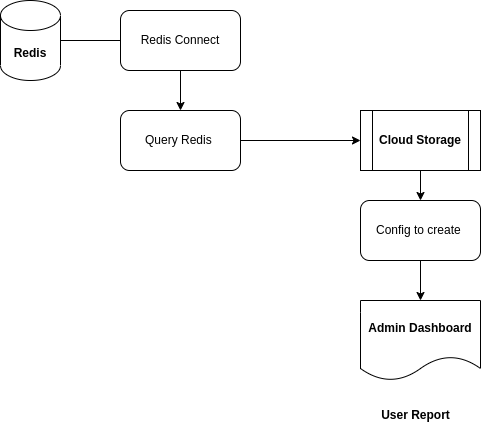

The diagram above was exported from draw.io. Its source (the exported page's mxGraphModel, read from the mxfile embedded in the PNG):
<mxGraphModel dx="1042" dy="534" grid="1" gridSize="10" guides="1" tooltips="1" connect="1" arrows="1" fold="1" page="1" pageScale="1" pageWidth="827" pageHeight="1169" math="0" shadow="0">
  <root>
    <mxCell id="0" />
    <mxCell id="1" parent="0" />
    <mxCell id="HT2yj9rlTq01kXkRqdht-9" value="" style="edgeStyle=orthogonalEdgeStyle;rounded=0;orthogonalLoop=1;jettySize=auto;html=1;" edge="1" parent="1" source="A8wNo1QhAjMz7x_rbbis-3" target="HT2yj9rlTq01kXkRqdht-3">
      <mxGeometry relative="1" as="geometry" />
    </mxCell>
    <mxCell id="A8wNo1QhAjMz7x_rbbis-3" value="Cloud Storage" style="shape=process;whiteSpace=wrap;html=1;backgroundOutline=1;fontStyle=1" parent="1" vertex="1">
      <mxGeometry x="500" y="190" width="120" height="60" as="geometry" />
    </mxCell>
    <mxCell id="HT2yj9rlTq01kXkRqdht-1" style="edgeStyle=orthogonalEdgeStyle;rounded=0;orthogonalLoop=1;jettySize=auto;html=1;exitX=0.5;exitY=1;exitDx=0;exitDy=0;" edge="1" parent="1" target="HT2yj9rlTq01kXkRqdht-2">
      <mxGeometry relative="1" as="geometry">
        <mxPoint x="324" y="200" as="targetPoint" />
        <mxPoint x="324" y="150" as="sourcePoint" />
      </mxGeometry>
    </mxCell>
    <mxCell id="A8wNo1QhAjMz7x_rbbis-10" style="edgeStyle=orthogonalEdgeStyle;rounded=0;orthogonalLoop=1;jettySize=auto;html=1;entryX=0;entryY=0.5;entryDx=0;entryDy=0;fontStyle=1" parent="1" source="A8wNo1QhAjMz7x_rbbis-5" edge="1">
      <mxGeometry relative="1" as="geometry">
        <mxPoint x="274" y="120" as="targetPoint" />
      </mxGeometry>
    </mxCell>
    <mxCell id="A8wNo1QhAjMz7x_rbbis-5" value="&lt;b&gt;Redis&lt;/b&gt;" style="shape=cylinder3;whiteSpace=wrap;html=1;boundedLbl=1;backgroundOutline=1;size=15;" parent="1" vertex="1">
      <mxGeometry x="140" y="80" width="60" height="80" as="geometry" />
    </mxCell>
    <mxCell id="A8wNo1QhAjMz7x_rbbis-9" value="Admin Dashboard" style="shape=document;whiteSpace=wrap;html=1;boundedLbl=1;fontStyle=1" parent="1" vertex="1">
      <mxGeometry x="500" y="380" width="120" height="80" as="geometry" />
    </mxCell>
    <mxCell id="A8wNo1QhAjMz7x_rbbis-12" value="&lt;b&gt;User Report&lt;/b&gt;" style="text;html=1;align=center;verticalAlign=middle;resizable=0;points=[];autosize=1;strokeColor=none;fillColor=none;" parent="1" vertex="1">
      <mxGeometry x="510" y="480" width="90" height="30" as="geometry" />
    </mxCell>
    <mxCell id="HT2yj9rlTq01kXkRqdht-5" style="edgeStyle=orthogonalEdgeStyle;rounded=0;orthogonalLoop=1;jettySize=auto;html=1;" edge="1" parent="1" source="HT2yj9rlTq01kXkRqdht-2">
      <mxGeometry relative="1" as="geometry">
        <mxPoint x="320" y="190" as="targetPoint" />
      </mxGeometry>
    </mxCell>
    <mxCell id="HT2yj9rlTq01kXkRqdht-2" value="Redis Connect" style="rounded=1;whiteSpace=wrap;html=1;" vertex="1" parent="1">
      <mxGeometry x="260" y="90" width="120" height="60" as="geometry" />
    </mxCell>
    <mxCell id="HT2yj9rlTq01kXkRqdht-10" value="" style="edgeStyle=orthogonalEdgeStyle;rounded=0;orthogonalLoop=1;jettySize=auto;html=1;" edge="1" parent="1" source="HT2yj9rlTq01kXkRqdht-3" target="A8wNo1QhAjMz7x_rbbis-9">
      <mxGeometry relative="1" as="geometry" />
    </mxCell>
    <mxCell id="HT2yj9rlTq01kXkRqdht-3" value="Config to create&amp;nbsp;" style="rounded=1;whiteSpace=wrap;html=1;" vertex="1" parent="1">
      <mxGeometry x="500" y="280" width="120" height="60" as="geometry" />
    </mxCell>
    <mxCell id="HT2yj9rlTq01kXkRqdht-8" style="edgeStyle=orthogonalEdgeStyle;rounded=0;orthogonalLoop=1;jettySize=auto;html=1;entryX=0;entryY=0.5;entryDx=0;entryDy=0;" edge="1" parent="1" source="HT2yj9rlTq01kXkRqdht-4" target="A8wNo1QhAjMz7x_rbbis-3">
      <mxGeometry relative="1" as="geometry" />
    </mxCell>
    <mxCell id="HT2yj9rlTq01kXkRqdht-4" value="Query Redis&amp;nbsp;" style="rounded=1;whiteSpace=wrap;html=1;" vertex="1" parent="1">
      <mxGeometry x="260" y="190" width="120" height="60" as="geometry" />
    </mxCell>
  </root>
</mxGraphModel>